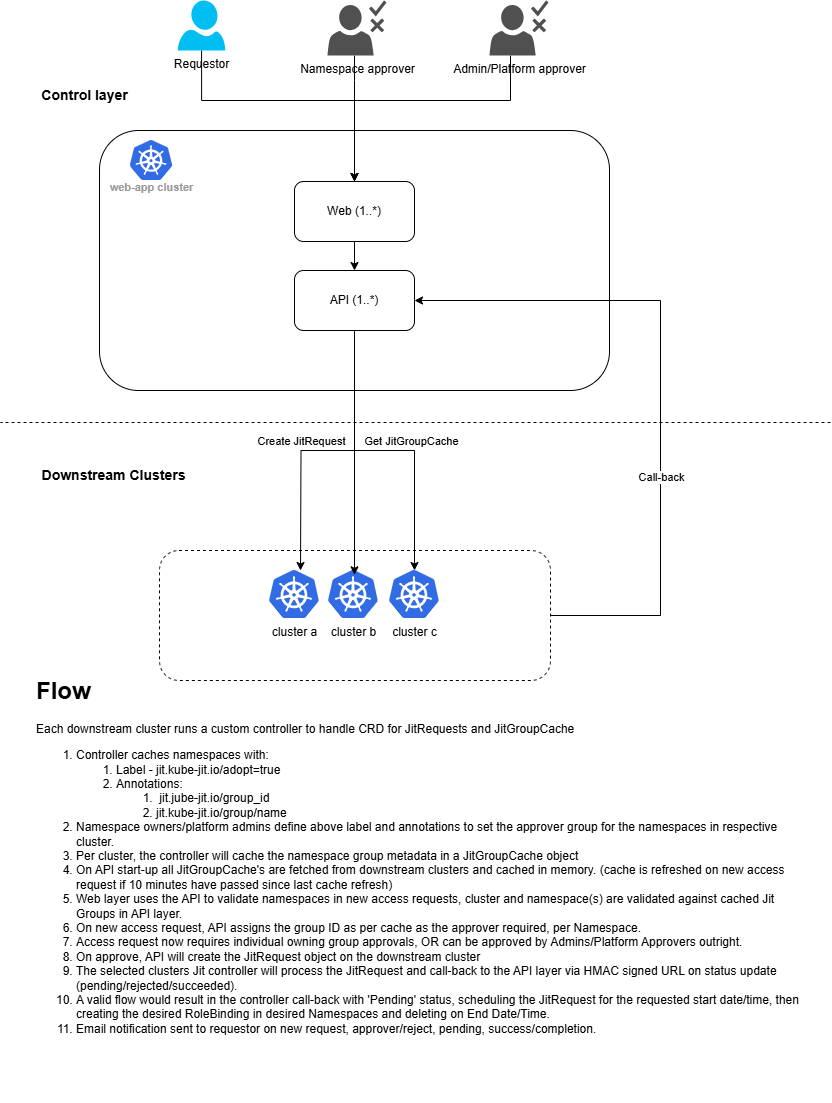

The diagram above was exported from draw.io. Its source (the exported page's mxGraphModel, read from the mxfile embedded in the PNG):
<mxGraphModel dx="1213" dy="828" grid="1" gridSize="10" guides="1" tooltips="1" connect="1" arrows="1" fold="1" page="1" pageScale="1" pageWidth="827" pageHeight="1169" math="0" shadow="0">
  <root>
    <mxCell id="0" />
    <mxCell id="1" parent="0" />
    <mxCell id="oHc7ajEUyhSHkOV3VGrO-22" value="" style="rounded=1;whiteSpace=wrap;html=1;dashed=1;" parent="1" vertex="1">
      <mxGeometry x="159" y="600" width="391" height="130" as="geometry" />
    </mxCell>
    <mxCell id="oHc7ajEUyhSHkOV3VGrO-4" value="" style="rounded=1;whiteSpace=wrap;html=1;" parent="1" vertex="1">
      <mxGeometry x="99" y="180" width="510" height="260" as="geometry" />
    </mxCell>
    <mxCell id="oHc7ajEUyhSHkOV3VGrO-27" value="" style="edgeStyle=orthogonalEdgeStyle;rounded=0;orthogonalLoop=1;jettySize=auto;html=1;" parent="1" source="oHc7ajEUyhSHkOV3VGrO-1" target="oHc7ajEUyhSHkOV3VGrO-2" edge="1">
      <mxGeometry relative="1" as="geometry" />
    </mxCell>
    <mxCell id="oHc7ajEUyhSHkOV3VGrO-1" value="Web (1..*)" style="rounded=1;whiteSpace=wrap;html=1;" parent="1" vertex="1">
      <mxGeometry x="294" y="231" width="120" height="60" as="geometry" />
    </mxCell>
    <mxCell id="oHc7ajEUyhSHkOV3VGrO-11" style="edgeStyle=orthogonalEdgeStyle;rounded=0;orthogonalLoop=1;jettySize=auto;html=1;" parent="1" source="oHc7ajEUyhSHkOV3VGrO-2" edge="1">
      <mxGeometry relative="1" as="geometry">
        <mxPoint x="300" y="620" as="targetPoint" />
      </mxGeometry>
    </mxCell>
    <mxCell id="oHc7ajEUyhSHkOV3VGrO-14" style="edgeStyle=orthogonalEdgeStyle;rounded=0;orthogonalLoop=1;jettySize=auto;html=1;" parent="1" source="oHc7ajEUyhSHkOV3VGrO-2" target="oHc7ajEUyhSHkOV3VGrO-8" edge="1">
      <mxGeometry relative="1" as="geometry" />
    </mxCell>
    <mxCell id="oHc7ajEUyhSHkOV3VGrO-25" value="Get JitGroupCache" style="edgeLabel;html=1;align=center;verticalAlign=middle;resizable=0;points=[];" parent="oHc7ajEUyhSHkOV3VGrO-14" vertex="1" connectable="0">
      <mxGeometry x="-0.7378" y="2" relative="1" as="geometry">
        <mxPoint x="54" y="71" as="offset" />
      </mxGeometry>
    </mxCell>
    <mxCell id="oHc7ajEUyhSHkOV3VGrO-2" value="API (1..*)" style="rounded=1;whiteSpace=wrap;html=1;" parent="1" vertex="1">
      <mxGeometry x="294" y="320" width="120" height="60" as="geometry" />
    </mxCell>
    <mxCell id="oHc7ajEUyhSHkOV3VGrO-5" value="web-app cluster" style="sketch=0;html=1;verticalAlign=top;labelPosition=center;verticalLabelPosition=bottom;align=center;spacingTop=-6;fontSize=11;fontStyle=1;fontColor=#999999;shape=image;aspect=fixed;imageAspect=0;image=data:image/svg+xml,(base64 omitted: 7556 chars);" parent="1" vertex="1">
      <mxGeometry x="130" y="190" width="42" height="40" as="geometry" />
    </mxCell>
    <mxCell id="oHc7ajEUyhSHkOV3VGrO-9" value="" style="group" parent="1" vertex="1" connectable="0">
      <mxGeometry x="269" y="620" width="170" height="48" as="geometry" />
    </mxCell>
    <mxCell id="oHc7ajEUyhSHkOV3VGrO-6" value="cluster a" style="image;sketch=0;aspect=fixed;html=1;points=[];align=center;fontSize=12;image=img/lib/mscae/Kubernetes.svg;" parent="oHc7ajEUyhSHkOV3VGrO-9" vertex="1">
      <mxGeometry width="50" height="48" as="geometry" />
    </mxCell>
    <mxCell id="oHc7ajEUyhSHkOV3VGrO-7" value="cluster b" style="image;sketch=0;aspect=fixed;html=1;points=[];align=center;fontSize=12;image=img/lib/mscae/Kubernetes.svg;" parent="oHc7ajEUyhSHkOV3VGrO-9" vertex="1">
      <mxGeometry x="59" width="50" height="48" as="geometry" />
    </mxCell>
    <mxCell id="oHc7ajEUyhSHkOV3VGrO-8" value="cluster c" style="image;sketch=0;aspect=fixed;html=1;points=[];align=center;fontSize=12;image=img/lib/mscae/Kubernetes.svg;" parent="oHc7ajEUyhSHkOV3VGrO-9" vertex="1">
      <mxGeometry x="120" width="50" height="48" as="geometry" />
    </mxCell>
    <mxCell id="oHc7ajEUyhSHkOV3VGrO-12" style="edgeStyle=orthogonalEdgeStyle;rounded=0;orthogonalLoop=1;jettySize=auto;html=1;entryX=0.52;entryY=0.09;entryDx=0;entryDy=0;entryPerimeter=0;" parent="1" source="oHc7ajEUyhSHkOV3VGrO-4" target="oHc7ajEUyhSHkOV3VGrO-7" edge="1">
      <mxGeometry relative="1" as="geometry" />
    </mxCell>
    <mxCell id="oHc7ajEUyhSHkOV3VGrO-26" value="Create JitRequest" style="edgeLabel;html=1;align=center;verticalAlign=middle;resizable=0;points=[];" parent="oHc7ajEUyhSHkOV3VGrO-12" vertex="1" connectable="0">
      <mxGeometry x="-0.8553" relative="1" as="geometry">
        <mxPoint x="-54" y="37" as="offset" />
      </mxGeometry>
    </mxCell>
    <mxCell id="oHc7ajEUyhSHkOV3VGrO-15" value="Downstream Clusters" style="text;html=1;align=center;verticalAlign=middle;resizable=0;points=[];autosize=1;strokeColor=none;fillColor=none;fontStyle=1;fontSize=14;" parent="1" vertex="1">
      <mxGeometry x="33" y="510" width="160" height="30" as="geometry" />
    </mxCell>
    <mxCell id="oHc7ajEUyhSHkOV3VGrO-16" value="Control layer" style="text;html=1;align=center;verticalAlign=middle;resizable=0;points=[];autosize=1;strokeColor=none;fillColor=none;fontStyle=1;fontSize=14;" parent="1" vertex="1">
      <mxGeometry x="34" y="130" width="100" height="30" as="geometry" />
    </mxCell>
    <mxCell id="oHc7ajEUyhSHkOV3VGrO-17" value="" style="endArrow=none;dashed=1;html=1;rounded=0;" parent="1" edge="1">
      <mxGeometry width="50" height="50" relative="1" as="geometry">
        <mxPoint x="830" y="472" as="sourcePoint" />
        <mxPoint y="472" as="targetPoint" />
      </mxGeometry>
    </mxCell>
    <mxCell id="oHc7ajEUyhSHkOV3VGrO-20" value="&lt;h1 style=&quot;margin-top: 0px;&quot;&gt;Flow&lt;/h1&gt;&lt;p&gt;Each downstream cluster runs a custom controller to handle CRD for JitRequests and JitGroupCache&lt;/p&gt;&lt;p&gt;&lt;/p&gt;&lt;ol&gt;&lt;li&gt;Controller caches namespaces with:&lt;/li&gt;&lt;ol&gt;&lt;li&gt;Label - jit.kube-jit.io/adopt=true&lt;/li&gt;&lt;li&gt;Annotations:&lt;/li&gt;&lt;ol&gt;&lt;li&gt;&amp;nbsp;jit.jube-jit.io/group_id&lt;/li&gt;&lt;li&gt;jit.kube-jit.io/group/name&lt;/li&gt;&lt;/ol&gt;&lt;/ol&gt;&lt;li&gt;Namespace owners/platform admins define above label and annotations to set the approver group for the namespaces in respective cluster.&lt;/li&gt;&lt;li&gt;Per cluster, the controller will cache the namespace group metadata in a JitGroupCache object&lt;/li&gt;&lt;li&gt;On API start-up all JitGroupCache's are fetched from downstream clusters and cached in memory. (cache is refreshed on new access request if 10 minutes have passed since last cache refresh)&lt;/li&gt;&lt;li&gt;Web layer uses the API to validate namespaces in new access requests, cluster and namespace(s) are validated against cached Jit Groups in API layer.&lt;/li&gt;&lt;li&gt;On new access request, API assigns the group ID as per cache as the approver required, per Namespace.&lt;/li&gt;&lt;li&gt;Access request now requires individual owning group approvals, OR can be approved by Admins/Platform Approvers outright.&lt;/li&gt;&lt;li&gt;On approve, API will create the JitRequest object on the downstream cluster&lt;/li&gt;&lt;li&gt;The selected clusters Jit controller will process the JitRequest and call-back to the API layer via HMAC signed URL on status update (pending/rejected/succeeded).&lt;/li&gt;&lt;li&gt;A valid flow would result in the controller call-back with 'Pending' status, scheduling the JitRequest for the requested start date/time, then creating the desired RoleBinding in desired Namespaces and deleting on End Date/Time.&lt;/li&gt;&lt;li&gt;Email notification sent to requestor on new request, approver/reject, pending, success/completion.&lt;/li&gt;&lt;/ol&gt;&lt;p&gt;&lt;/p&gt;" style="text;html=1;whiteSpace=wrap;overflow=hidden;rounded=0;" parent="1" vertex="1">
      <mxGeometry x="34" y="720" width="766" height="430" as="geometry" />
    </mxCell>
    <mxCell id="oHc7ajEUyhSHkOV3VGrO-23" style="edgeStyle=orthogonalEdgeStyle;rounded=0;orthogonalLoop=1;jettySize=auto;html=1;entryX=1;entryY=0.5;entryDx=0;entryDy=0;" parent="1" source="oHc7ajEUyhSHkOV3VGrO-22" target="oHc7ajEUyhSHkOV3VGrO-2" edge="1">
      <mxGeometry relative="1" as="geometry">
        <Array as="points">
          <mxPoint x="660" y="665" />
          <mxPoint x="660" y="350" />
        </Array>
      </mxGeometry>
    </mxCell>
    <mxCell id="oHc7ajEUyhSHkOV3VGrO-24" value="Call-back" style="edgeLabel;html=1;align=center;verticalAlign=middle;resizable=0;points=[];" parent="oHc7ajEUyhSHkOV3VGrO-23" vertex="1" connectable="0">
      <mxGeometry x="-0.2588" relative="1" as="geometry">
        <mxPoint as="offset" />
      </mxGeometry>
    </mxCell>
    <mxCell id="oHc7ajEUyhSHkOV3VGrO-30" style="edgeStyle=orthogonalEdgeStyle;rounded=0;orthogonalLoop=1;jettySize=auto;html=1;" parent="1" source="oHc7ajEUyhSHkOV3VGrO-28" target="oHc7ajEUyhSHkOV3VGrO-1" edge="1">
      <mxGeometry relative="1" as="geometry">
        <Array as="points">
          <mxPoint x="201" y="150" />
          <mxPoint x="354" y="150" />
        </Array>
      </mxGeometry>
    </mxCell>
    <mxCell id="oHc7ajEUyhSHkOV3VGrO-28" value="Requestor" style="verticalLabelPosition=bottom;html=1;verticalAlign=top;align=center;strokeColor=none;fillColor=#00BEF2;shape=mxgraph.azure.user;" parent="1" vertex="1">
      <mxGeometry x="177.25" y="50" width="47.5" height="50" as="geometry" />
    </mxCell>
    <mxCell id="oHc7ajEUyhSHkOV3VGrO-33" style="edgeStyle=orthogonalEdgeStyle;rounded=0;orthogonalLoop=1;jettySize=auto;html=1;entryX=0.5;entryY=0;entryDx=0;entryDy=0;" parent="1" source="oHc7ajEUyhSHkOV3VGrO-31" target="oHc7ajEUyhSHkOV3VGrO-1" edge="1">
      <mxGeometry relative="1" as="geometry">
        <Array as="points">
          <mxPoint x="354" y="130" />
          <mxPoint x="354" y="130" />
        </Array>
      </mxGeometry>
    </mxCell>
    <mxCell id="oHc7ajEUyhSHkOV3VGrO-31" value="Namespace approver" style="sketch=0;pointerEvents=1;shadow=0;dashed=0;html=1;strokeColor=none;fillColor=#505050;labelPosition=center;verticalLabelPosition=bottom;verticalAlign=top;outlineConnect=0;align=center;shape=mxgraph.office.users.approver;" parent="1" vertex="1">
      <mxGeometry x="327" y="50" width="59" height="55" as="geometry" />
    </mxCell>
    <mxCell id="oHc7ajEUyhSHkOV3VGrO-34" style="edgeStyle=orthogonalEdgeStyle;rounded=0;orthogonalLoop=1;jettySize=auto;html=1;entryX=0.5;entryY=0;entryDx=0;entryDy=0;" parent="1" source="oHc7ajEUyhSHkOV3VGrO-32" target="oHc7ajEUyhSHkOV3VGrO-1" edge="1">
      <mxGeometry relative="1" as="geometry">
        <Array as="points">
          <mxPoint x="510" y="150" />
          <mxPoint x="354" y="150" />
        </Array>
      </mxGeometry>
    </mxCell>
    <mxCell id="oHc7ajEUyhSHkOV3VGrO-32" value="Admin/Platform approver" style="sketch=0;pointerEvents=1;shadow=0;dashed=0;html=1;strokeColor=none;fillColor=#505050;labelPosition=center;verticalLabelPosition=bottom;verticalAlign=top;outlineConnect=0;align=center;shape=mxgraph.office.users.approver;" parent="1" vertex="1">
      <mxGeometry x="489" y="50" width="59" height="55" as="geometry" />
    </mxCell>
  </root>
</mxGraphModel>